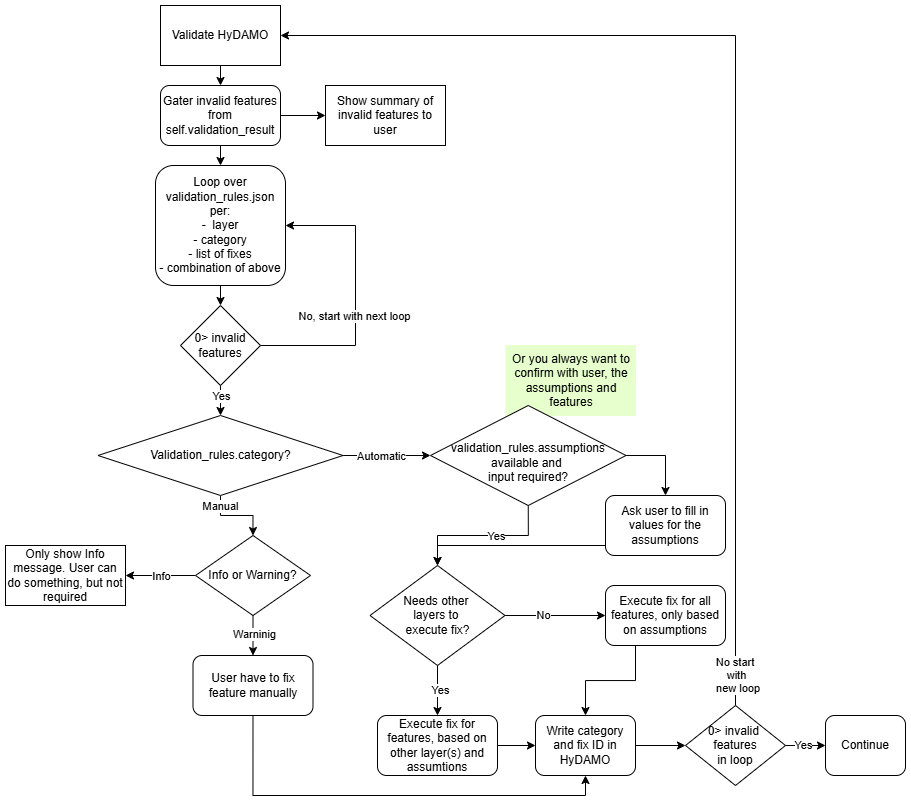

The diagram above was exported from draw.io. Its source (the exported page's mxGraphModel, read from the mxfile embedded in the PNG):
<mxGraphModel dx="1744" dy="1896" grid="1" gridSize="10" guides="1" tooltips="1" connect="1" arrows="1" fold="1" page="1" pageScale="1" pageWidth="850" pageHeight="1100" math="0" shadow="0">
  <root>
    <mxCell id="0" />
    <mxCell id="1" parent="0" />
    <mxCell id="0QPcW59X-r6Kvo8HJd2f-35" parent="1" style="rounded=0;whiteSpace=wrap;html=1;fillColor=#E6FFCC;strokeColor=#E6FFCC;" value="Or you always want to confirm with user, the assumptions and features" vertex="1">
      <mxGeometry height="70" width="129.5" x="500.5" y="310" as="geometry" />
    </mxCell>
    <mxCell id="0QPcW59X-r6Kvo8HJd2f-14" edge="1" parent="1" source="0QPcW59X-r6Kvo8HJd2f-1" style="edgeStyle=orthogonalEdgeStyle;rounded=0;orthogonalLoop=1;jettySize=auto;html=1;exitX=0.5;exitY=1;exitDx=0;exitDy=0;entryX=0.5;entryY=0;entryDx=0;entryDy=0;" target="0QPcW59X-r6Kvo8HJd2f-5">
      <mxGeometry relative="1" as="geometry" />
    </mxCell>
    <mxCell id="0QPcW59X-r6Kvo8HJd2f-1" parent="1" style="rounded=1;whiteSpace=wrap;html=1;" value="Loop over validation_rules.json per:&lt;div&gt;-&amp;nbsp; layer&lt;/div&gt;&lt;div&gt;- category&lt;/div&gt;&lt;div&gt;- list of fixes&lt;/div&gt;&lt;div&gt;- combination of above&lt;/div&gt;" vertex="1">
      <mxGeometry height="120" width="130" x="150" y="130" as="geometry" />
    </mxCell>
    <mxCell id="0QPcW59X-r6Kvo8HJd2f-10" edge="1" parent="1" source="0QPcW59X-r6Kvo8HJd2f-3" style="edgeStyle=orthogonalEdgeStyle;rounded=0;orthogonalLoop=1;jettySize=auto;html=1;exitX=0.5;exitY=1;exitDx=0;exitDy=0;entryX=0.5;entryY=0;entryDx=0;entryDy=0;" target="0QPcW59X-r6Kvo8HJd2f-9">
      <mxGeometry relative="1" as="geometry" />
    </mxCell>
    <mxCell id="0QPcW59X-r6Kvo8HJd2f-3" parent="1" style="rounded=0;whiteSpace=wrap;html=1;" value="Validate HyDAMO" vertex="1">
      <mxGeometry height="60" width="120" x="155" y="-30" as="geometry" />
    </mxCell>
    <mxCell id="0QPcW59X-r6Kvo8HJd2f-4" edge="1" parent="1" source="0QPcW59X-r6Kvo8HJd2f-1" style="edgeStyle=orthogonalEdgeStyle;rounded=0;orthogonalLoop=1;jettySize=auto;html=1;exitX=0.5;exitY=1;exitDx=0;exitDy=0;" target="0QPcW59X-r6Kvo8HJd2f-1">
      <mxGeometry relative="1" as="geometry" />
    </mxCell>
    <mxCell id="0QPcW59X-r6Kvo8HJd2f-6" edge="1" parent="1" source="0QPcW59X-r6Kvo8HJd2f-5" style="edgeStyle=orthogonalEdgeStyle;rounded=0;orthogonalLoop=1;jettySize=auto;html=1;exitX=1;exitY=0.5;exitDx=0;exitDy=0;entryX=1;entryY=0.5;entryDx=0;entryDy=0;" target="0QPcW59X-r6Kvo8HJd2f-1">
      <mxGeometry relative="1" as="geometry">
        <Array as="points">
          <mxPoint x="350" y="310" />
          <mxPoint x="350" y="190" />
        </Array>
      </mxGeometry>
    </mxCell>
    <mxCell id="0QPcW59X-r6Kvo8HJd2f-7" connectable="0" parent="0QPcW59X-r6Kvo8HJd2f-6" style="edgeLabel;html=1;align=center;verticalAlign=middle;resizable=0;points=[];" value="No, start with next loop" vertex="1">
      <mxGeometry relative="1" x="-0.8744" y="2" as="geometry">
        <mxPoint x="76" y="-28" as="offset" />
      </mxGeometry>
    </mxCell>
    <mxCell id="0QPcW59X-r6Kvo8HJd2f-15" edge="1" parent="1" source="0QPcW59X-r6Kvo8HJd2f-5" style="edgeStyle=orthogonalEdgeStyle;rounded=0;orthogonalLoop=1;jettySize=auto;html=1;exitX=0.5;exitY=1;exitDx=0;exitDy=0;entryX=0.5;entryY=0;entryDx=0;entryDy=0;" target="0QPcW59X-r6Kvo8HJd2f-8">
      <mxGeometry relative="1" as="geometry" />
    </mxCell>
    <mxCell id="0QPcW59X-r6Kvo8HJd2f-16" connectable="0" parent="0QPcW59X-r6Kvo8HJd2f-15" style="edgeLabel;html=1;align=center;verticalAlign=middle;resizable=0;points=[];" value="Yes" vertex="1">
      <mxGeometry relative="1" x="-0.6667" as="geometry">
        <mxPoint y="5" as="offset" />
      </mxGeometry>
    </mxCell>
    <mxCell id="0QPcW59X-r6Kvo8HJd2f-5" parent="1" style="rhombus;whiteSpace=wrap;html=1;" value="0&amp;gt; invalid features" vertex="1">
      <mxGeometry height="80" width="80" x="175" y="270" as="geometry" />
    </mxCell>
    <mxCell id="0QPcW59X-r6Kvo8HJd2f-27" edge="1" parent="1" source="0QPcW59X-r6Kvo8HJd2f-8" style="edgeStyle=orthogonalEdgeStyle;rounded=0;orthogonalLoop=1;jettySize=auto;html=1;exitX=1;exitY=0.5;exitDx=0;exitDy=0;entryX=0;entryY=0.5;entryDx=0;entryDy=0;" target="0QPcW59X-r6Kvo8HJd2f-26">
      <mxGeometry relative="1" as="geometry" />
    </mxCell>
    <mxCell id="0QPcW59X-r6Kvo8HJd2f-34" connectable="0" parent="0QPcW59X-r6Kvo8HJd2f-27" style="edgeLabel;html=1;align=center;verticalAlign=middle;resizable=0;points=[];" value="Automatic" vertex="1">
      <mxGeometry relative="1" x="-0.1309" as="geometry">
        <mxPoint as="offset" />
      </mxGeometry>
    </mxCell>
    <mxCell id="0QPcW59X-r6Kvo8HJd2f-38" edge="1" parent="1" source="0QPcW59X-r6Kvo8HJd2f-8" style="edgeStyle=orthogonalEdgeStyle;rounded=0;orthogonalLoop=1;jettySize=auto;html=1;exitX=0.5;exitY=1;exitDx=0;exitDy=0;entryX=0.5;entryY=0;entryDx=0;entryDy=0;" target="0QPcW59X-r6Kvo8HJd2f-37">
      <mxGeometry relative="1" as="geometry" />
    </mxCell>
    <mxCell id="0QPcW59X-r6Kvo8HJd2f-43" connectable="0" parent="0QPcW59X-r6Kvo8HJd2f-38" style="edgeLabel;html=1;align=center;verticalAlign=middle;resizable=0;points=[];" value="Manual" vertex="1">
      <mxGeometry relative="1" x="-0.0995" as="geometry">
        <mxPoint x="-13" y="-10" as="offset" />
      </mxGeometry>
    </mxCell>
    <mxCell id="0QPcW59X-r6Kvo8HJd2f-8" parent="1" style="rhombus;whiteSpace=wrap;html=1;" value="Validation_rules.category?" vertex="1">
      <mxGeometry height="80" width="245" x="92.5" y="380" as="geometry" />
    </mxCell>
    <mxCell id="0QPcW59X-r6Kvo8HJd2f-11" edge="1" parent="1" source="0QPcW59X-r6Kvo8HJd2f-9" style="edgeStyle=orthogonalEdgeStyle;rounded=0;orthogonalLoop=1;jettySize=auto;html=1;exitX=0.5;exitY=1;exitDx=0;exitDy=0;entryX=0.5;entryY=0;entryDx=0;entryDy=0;" target="0QPcW59X-r6Kvo8HJd2f-1">
      <mxGeometry relative="1" as="geometry" />
    </mxCell>
    <mxCell id="0QPcW59X-r6Kvo8HJd2f-13" edge="1" parent="1" source="0QPcW59X-r6Kvo8HJd2f-9" style="edgeStyle=orthogonalEdgeStyle;rounded=0;orthogonalLoop=1;jettySize=auto;html=1;exitX=1;exitY=0.5;exitDx=0;exitDy=0;entryX=0;entryY=0.5;entryDx=0;entryDy=0;" target="0QPcW59X-r6Kvo8HJd2f-12">
      <mxGeometry relative="1" as="geometry" />
    </mxCell>
    <mxCell id="0QPcW59X-r6Kvo8HJd2f-9" parent="1" style="rounded=1;whiteSpace=wrap;html=1;" value="Gater invalid features from self.validation_result" vertex="1">
      <mxGeometry height="60" width="120" x="155" y="50" as="geometry" />
    </mxCell>
    <mxCell id="0QPcW59X-r6Kvo8HJd2f-12" parent="1" style="rounded=0;whiteSpace=wrap;html=1;" value="Show summary of invalid features to user" vertex="1">
      <mxGeometry height="60" width="120" x="320" y="50" as="geometry" />
    </mxCell>
    <mxCell id="0QPcW59X-r6Kvo8HJd2f-21" edge="1" parent="1" source="0QPcW59X-r6Kvo8HJd2f-18" style="edgeStyle=orthogonalEdgeStyle;rounded=0;orthogonalLoop=1;jettySize=auto;html=1;exitX=1;exitY=0.5;exitDx=0;exitDy=0;entryX=0;entryY=0.5;entryDx=0;entryDy=0;" target="0QPcW59X-r6Kvo8HJd2f-20">
      <mxGeometry relative="1" as="geometry" />
    </mxCell>
    <mxCell id="0QPcW59X-r6Kvo8HJd2f-22" connectable="0" parent="0QPcW59X-r6Kvo8HJd2f-21" style="edgeLabel;html=1;align=center;verticalAlign=middle;resizable=0;points=[];" value="No" vertex="1">
      <mxGeometry relative="1" x="-0.24" y="1" as="geometry">
        <mxPoint as="offset" />
      </mxGeometry>
    </mxCell>
    <mxCell id="0QPcW59X-r6Kvo8HJd2f-24" edge="1" parent="1" source="0QPcW59X-r6Kvo8HJd2f-18" style="edgeStyle=orthogonalEdgeStyle;rounded=0;orthogonalLoop=1;jettySize=auto;html=1;exitX=0.5;exitY=1;exitDx=0;exitDy=0;entryX=0.5;entryY=0;entryDx=0;entryDy=0;" target="0QPcW59X-r6Kvo8HJd2f-23">
      <mxGeometry relative="1" as="geometry" />
    </mxCell>
    <mxCell id="0QPcW59X-r6Kvo8HJd2f-33" connectable="0" parent="0QPcW59X-r6Kvo8HJd2f-24" style="edgeLabel;html=1;align=center;verticalAlign=middle;resizable=0;points=[];" value="Yes" vertex="1">
      <mxGeometry relative="1" x="-0.0278" y="2" as="geometry">
        <mxPoint as="offset" />
      </mxGeometry>
    </mxCell>
    <mxCell id="0QPcW59X-r6Kvo8HJd2f-18" parent="1" style="rhombus;whiteSpace=wrap;html=1;" value="Needs other&amp;nbsp;&lt;div&gt;l&lt;span style=&quot;background-color: transparent; color: light-dark(rgb(0, 0, 0), rgb(255, 255, 255));&quot;&gt;ayers to&amp;nbsp;&lt;/span&gt;&lt;/div&gt;&lt;div&gt;&lt;span style=&quot;background-color: transparent; color: light-dark(rgb(0, 0, 0), rgb(255, 255, 255));&quot;&gt;execute fix?&lt;/span&gt;&lt;/div&gt;" vertex="1">
      <mxGeometry height="100" width="135" x="364.5" y="530" as="geometry" />
    </mxCell>
    <mxCell id="0QPcW59X-r6Kvo8HJd2f-56" edge="1" parent="1" source="0QPcW59X-r6Kvo8HJd2f-20" style="edgeStyle=orthogonalEdgeStyle;rounded=0;orthogonalLoop=1;jettySize=auto;html=1;exitX=0.25;exitY=1;exitDx=0;exitDy=0;entryX=0.5;entryY=0;entryDx=0;entryDy=0;" target="0QPcW59X-r6Kvo8HJd2f-53">
      <mxGeometry relative="1" as="geometry" />
    </mxCell>
    <mxCell id="0QPcW59X-r6Kvo8HJd2f-20" parent="1" style="rounded=1;whiteSpace=wrap;html=1;" value="Execute fix for all features, only based on assumptions" vertex="1">
      <mxGeometry height="60" width="120" x="600" y="550" as="geometry" />
    </mxCell>
    <mxCell id="0QPcW59X-r6Kvo8HJd2f-55" edge="1" parent="1" source="0QPcW59X-r6Kvo8HJd2f-23" style="edgeStyle=orthogonalEdgeStyle;rounded=0;orthogonalLoop=1;jettySize=auto;html=1;exitX=1;exitY=0.5;exitDx=0;exitDy=0;entryX=0;entryY=0.5;entryDx=0;entryDy=0;" target="0QPcW59X-r6Kvo8HJd2f-53">
      <mxGeometry relative="1" as="geometry" />
    </mxCell>
    <mxCell id="0QPcW59X-r6Kvo8HJd2f-23" parent="1" style="rounded=1;whiteSpace=wrap;html=1;" value="Execute fix for features, based on other layer(s) and assumtions" vertex="1">
      <mxGeometry height="60" width="120" x="372" y="680" as="geometry" />
    </mxCell>
    <mxCell id="0QPcW59X-r6Kvo8HJd2f-28" edge="1" parent="1" source="0QPcW59X-r6Kvo8HJd2f-26" style="edgeStyle=orthogonalEdgeStyle;rounded=0;orthogonalLoop=1;jettySize=auto;html=1;exitX=0.5;exitY=1;exitDx=0;exitDy=0;entryX=0.5;entryY=0;entryDx=0;entryDy=0;" target="0QPcW59X-r6Kvo8HJd2f-18">
      <mxGeometry relative="1" as="geometry" />
    </mxCell>
    <mxCell id="0QPcW59X-r6Kvo8HJd2f-29" connectable="0" parent="0QPcW59X-r6Kvo8HJd2f-28" style="edgeLabel;html=1;align=center;verticalAlign=middle;resizable=0;points=[];" value="Yes" vertex="1">
      <mxGeometry relative="1" x="-0.1822" as="geometry">
        <mxPoint as="offset" />
      </mxGeometry>
    </mxCell>
    <mxCell id="0QPcW59X-r6Kvo8HJd2f-31" edge="1" parent="1" source="0QPcW59X-r6Kvo8HJd2f-26" style="edgeStyle=orthogonalEdgeStyle;rounded=0;orthogonalLoop=1;jettySize=auto;html=1;exitX=1;exitY=0.5;exitDx=0;exitDy=0;" target="0QPcW59X-r6Kvo8HJd2f-30">
      <mxGeometry relative="1" as="geometry" />
    </mxCell>
    <mxCell id="0QPcW59X-r6Kvo8HJd2f-26" parent="1" style="rhombus;whiteSpace=wrap;html=1;" value="&lt;div&gt;&lt;span style=&quot;background-color: transparent; color: light-dark(rgb(0, 0, 0), rgb(255, 255, 255));&quot;&gt;&lt;br&gt;&lt;/span&gt;&lt;/div&gt;&lt;div&gt;&lt;span style=&quot;background-color: transparent; color: light-dark(rgb(0, 0, 0), rgb(255, 255, 255));&quot;&gt;validation_rules.assumptions available and&amp;nbsp;&lt;/span&gt;&lt;/div&gt;&lt;div&gt;&lt;span style=&quot;background-color: transparent; color: light-dark(rgb(0, 0, 0), rgb(255, 255, 255));&quot;&gt;input required?&lt;/span&gt;&lt;/div&gt;" vertex="1">
      <mxGeometry height="100" width="195.5" x="425" y="370" as="geometry" />
    </mxCell>
    <mxCell id="0QPcW59X-r6Kvo8HJd2f-32" edge="1" parent="1" source="0QPcW59X-r6Kvo8HJd2f-30" style="edgeStyle=orthogonalEdgeStyle;rounded=0;orthogonalLoop=1;jettySize=auto;html=1;exitX=0;exitY=0.5;exitDx=0;exitDy=0;" target="0QPcW59X-r6Kvo8HJd2f-18">
      <mxGeometry relative="1" as="geometry">
        <Array as="points">
          <mxPoint x="600" y="510" />
          <mxPoint x="432" y="510" />
        </Array>
      </mxGeometry>
    </mxCell>
    <mxCell id="0QPcW59X-r6Kvo8HJd2f-30" parent="1" style="rounded=1;whiteSpace=wrap;html=1;" value="Ask user to fill in values for the assumptions" vertex="1">
      <mxGeometry height="60" width="120" x="600" y="460" as="geometry" />
    </mxCell>
    <mxCell id="0QPcW59X-r6Kvo8HJd2f-41" edge="1" parent="1" source="0QPcW59X-r6Kvo8HJd2f-37" style="edgeStyle=orthogonalEdgeStyle;rounded=0;orthogonalLoop=1;jettySize=auto;html=1;exitX=0;exitY=0.5;exitDx=0;exitDy=0;entryX=1;entryY=0.5;entryDx=0;entryDy=0;" target="0QPcW59X-r6Kvo8HJd2f-40">
      <mxGeometry relative="1" as="geometry" />
    </mxCell>
    <mxCell id="0QPcW59X-r6Kvo8HJd2f-42" connectable="0" parent="0QPcW59X-r6Kvo8HJd2f-41" style="edgeLabel;html=1;align=center;verticalAlign=middle;resizable=0;points=[];" value="Info" vertex="1">
      <mxGeometry relative="1" x="-0.0133" as="geometry">
        <mxPoint as="offset" />
      </mxGeometry>
    </mxCell>
    <mxCell id="0QPcW59X-r6Kvo8HJd2f-45" edge="1" parent="1" source="0QPcW59X-r6Kvo8HJd2f-37" style="edgeStyle=orthogonalEdgeStyle;rounded=0;orthogonalLoop=1;jettySize=auto;html=1;exitX=0.5;exitY=1;exitDx=0;exitDy=0;entryX=0.5;entryY=0;entryDx=0;entryDy=0;" target="0QPcW59X-r6Kvo8HJd2f-44">
      <mxGeometry relative="1" as="geometry" />
    </mxCell>
    <mxCell id="0QPcW59X-r6Kvo8HJd2f-46" connectable="0" parent="0QPcW59X-r6Kvo8HJd2f-45" style="edgeLabel;html=1;align=center;verticalAlign=middle;resizable=0;points=[];" value="Warninig" vertex="1">
      <mxGeometry relative="1" x="-0.0674" y="1" as="geometry">
        <mxPoint as="offset" />
      </mxGeometry>
    </mxCell>
    <mxCell id="0QPcW59X-r6Kvo8HJd2f-37" parent="1" style="rhombus;whiteSpace=wrap;html=1;" value="Info or Warning?" vertex="1">
      <mxGeometry height="80" width="115" x="190" y="500" as="geometry" />
    </mxCell>
    <mxCell id="0QPcW59X-r6Kvo8HJd2f-40" parent="1" style="rounded=0;whiteSpace=wrap;html=1;" value="Only show Info message. User can do something, but not required" vertex="1">
      <mxGeometry height="60" width="120" y="510" as="geometry" />
    </mxCell>
    <mxCell id="0QPcW59X-r6Kvo8HJd2f-57" edge="1" parent="1" source="0QPcW59X-r6Kvo8HJd2f-44" style="edgeStyle=orthogonalEdgeStyle;rounded=0;orthogonalLoop=1;jettySize=auto;html=1;exitX=0.5;exitY=1;exitDx=0;exitDy=0;entryX=0.5;entryY=1;entryDx=0;entryDy=0;" target="0QPcW59X-r6Kvo8HJd2f-53">
      <mxGeometry relative="1" as="geometry" />
    </mxCell>
    <mxCell id="0QPcW59X-r6Kvo8HJd2f-44" parent="1" style="rounded=1;whiteSpace=wrap;html=1;" value="User have to fix feature manually" vertex="1">
      <mxGeometry height="60" width="120" x="187.5" y="620" as="geometry" />
    </mxCell>
    <mxCell id="0QPcW59X-r6Kvo8HJd2f-51" edge="1" parent="1" source="0QPcW59X-r6Kvo8HJd2f-47" style="edgeStyle=orthogonalEdgeStyle;rounded=0;orthogonalLoop=1;jettySize=auto;html=1;exitX=1;exitY=0.5;exitDx=0;exitDy=0;entryX=1;entryY=0.5;entryDx=0;entryDy=0;" target="0QPcW59X-r6Kvo8HJd2f-3">
      <mxGeometry relative="1" as="geometry">
        <Array as="points">
          <mxPoint x="730" y="710" />
          <mxPoint x="730" />
        </Array>
      </mxGeometry>
    </mxCell>
    <mxCell id="0QPcW59X-r6Kvo8HJd2f-52" connectable="0" parent="0QPcW59X-r6Kvo8HJd2f-51" style="edgeLabel;html=1;align=center;verticalAlign=middle;resizable=0;points=[];" value="No start&amp;nbsp;&lt;div&gt;with&lt;div&gt;&amp;nbsp;new loop&lt;/div&gt;&lt;/div&gt;" vertex="1">
      <mxGeometry relative="1" x="-0.8326" y="-2" as="geometry">
        <mxPoint x="-2" y="-18" as="offset" />
      </mxGeometry>
    </mxCell>
    <mxCell id="0QPcW59X-r6Kvo8HJd2f-60" edge="1" parent="1" source="0QPcW59X-r6Kvo8HJd2f-47" style="edgeStyle=orthogonalEdgeStyle;rounded=0;orthogonalLoop=1;jettySize=auto;html=1;exitX=1;exitY=0.5;exitDx=0;exitDy=0;entryX=0;entryY=0.5;entryDx=0;entryDy=0;" target="0QPcW59X-r6Kvo8HJd2f-59">
      <mxGeometry relative="1" as="geometry" />
    </mxCell>
    <mxCell id="0QPcW59X-r6Kvo8HJd2f-61" connectable="0" parent="0QPcW59X-r6Kvo8HJd2f-60" style="edgeLabel;html=1;align=center;verticalAlign=middle;resizable=0;points=[];" value="Yes" vertex="1">
      <mxGeometry relative="1" x="-0.0947" y="1" as="geometry">
        <mxPoint as="offset" />
      </mxGeometry>
    </mxCell>
    <mxCell id="0QPcW59X-r6Kvo8HJd2f-47" parent="1" style="rhombus;whiteSpace=wrap;html=1;" value="0&amp;gt; invalid&amp;nbsp;&lt;div&gt;features&lt;div&gt;in loop&lt;/div&gt;&lt;/div&gt;" vertex="1">
      <mxGeometry height="80" width="100" x="680" y="670" as="geometry" />
    </mxCell>
    <mxCell id="0QPcW59X-r6Kvo8HJd2f-58" edge="1" parent="1" source="0QPcW59X-r6Kvo8HJd2f-53" style="edgeStyle=orthogonalEdgeStyle;rounded=0;orthogonalLoop=1;jettySize=auto;html=1;exitX=1;exitY=0.5;exitDx=0;exitDy=0;entryX=0;entryY=0.5;entryDx=0;entryDy=0;" target="0QPcW59X-r6Kvo8HJd2f-47">
      <mxGeometry relative="1" as="geometry" />
    </mxCell>
    <mxCell id="0QPcW59X-r6Kvo8HJd2f-53" parent="1" style="rounded=1;whiteSpace=wrap;html=1;" value="Write category and fix ID in HyDAMO" vertex="1">
      <mxGeometry height="60" width="100" x="530" y="680" as="geometry" />
    </mxCell>
    <mxCell id="0QPcW59X-r6Kvo8HJd2f-59" parent="1" style="rounded=1;whiteSpace=wrap;html=1;" value="Continue" vertex="1">
      <mxGeometry height="60" width="80" x="820" y="680" as="geometry" />
    </mxCell>
  </root>
</mxGraphModel>